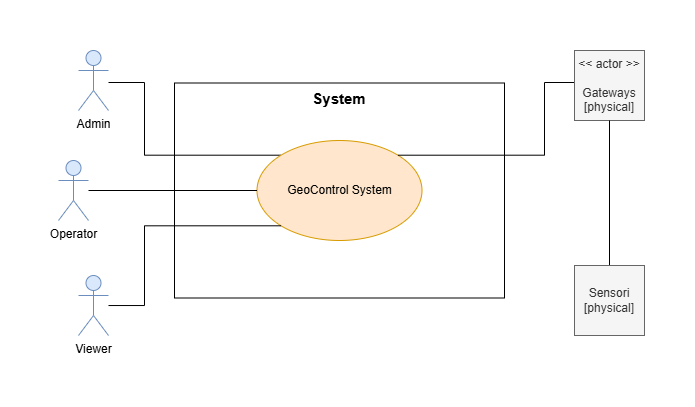

The diagram above was exported from draw.io. Its source (the exported page's mxGraphModel, read from the mxfile embedded in the PNG):
<mxGraphModel dx="938" dy="504" grid="1" gridSize="10" guides="1" tooltips="1" connect="1" arrows="1" fold="1" page="1" pageScale="1" pageWidth="827" pageHeight="1169" math="0" shadow="0">
  <root>
    <mxCell id="0" />
    <mxCell id="1" parent="0" />
    <mxCell id="9ygIsU8EHFat2RVDAEx8-3" value="&lt;b&gt;&lt;font style=&quot;font-size: 15px;&quot;&gt;System&lt;/font&gt;&lt;/b&gt;" style="rounded=0;whiteSpace=wrap;html=1;verticalAlign=top;" vertex="1" parent="1">
      <mxGeometry x="290" y="160.5" width="330" height="215" as="geometry" />
    </mxCell>
    <mxCell id="9ygIsU8EHFat2RVDAEx8-20" style="edgeStyle=orthogonalEdgeStyle;rounded=0;orthogonalLoop=1;jettySize=auto;html=1;entryX=0;entryY=0;entryDx=0;entryDy=0;endArrow=none;startFill=0;" edge="1" parent="1" source="9ygIsU8EHFat2RVDAEx8-1" target="9ygIsU8EHFat2RVDAEx8-5">
      <mxGeometry relative="1" as="geometry">
        <Array as="points">
          <mxPoint x="260" y="160" />
          <mxPoint x="260" y="233" />
        </Array>
      </mxGeometry>
    </mxCell>
    <mxCell id="9ygIsU8EHFat2RVDAEx8-1" value="Admin" style="shape=umlActor;verticalLabelPosition=bottom;verticalAlign=top;html=1;outlineConnect=0;fillColor=#dae8fc;strokeColor=#6c8ebf;" vertex="1" parent="1">
      <mxGeometry x="194" y="128" width="30" height="60" as="geometry" />
    </mxCell>
    <mxCell id="9ygIsU8EHFat2RVDAEx8-5" value="GeoControl System" style="ellipse;whiteSpace=wrap;html=1;fillColor=#ffe6cc;strokeColor=#d79b00;" vertex="1" parent="1">
      <mxGeometry x="372.5" y="218" width="165" height="100" as="geometry" />
    </mxCell>
    <mxCell id="9ygIsU8EHFat2RVDAEx8-19" style="edgeStyle=orthogonalEdgeStyle;rounded=0;orthogonalLoop=1;jettySize=auto;html=1;entryX=0;entryY=0.5;entryDx=0;entryDy=0;endArrow=none;startFill=0;" edge="1" parent="1" source="9ygIsU8EHFat2RVDAEx8-6" target="9ygIsU8EHFat2RVDAEx8-5">
      <mxGeometry relative="1" as="geometry" />
    </mxCell>
    <mxCell id="9ygIsU8EHFat2RVDAEx8-6" value="Operator" style="shape=umlActor;verticalLabelPosition=bottom;verticalAlign=top;html=1;outlineConnect=0;fillColor=#dae8fc;strokeColor=#6c8ebf;" vertex="1" parent="1">
      <mxGeometry x="174" y="238" width="30" height="60" as="geometry" />
    </mxCell>
    <mxCell id="9ygIsU8EHFat2RVDAEx8-18" style="edgeStyle=orthogonalEdgeStyle;rounded=0;orthogonalLoop=1;jettySize=auto;html=1;entryX=0;entryY=1;entryDx=0;entryDy=0;endArrow=none;startFill=0;" edge="1" parent="1" source="9ygIsU8EHFat2RVDAEx8-11" target="9ygIsU8EHFat2RVDAEx8-5">
      <mxGeometry relative="1" as="geometry">
        <Array as="points">
          <mxPoint x="260" y="383" />
          <mxPoint x="260" y="303" />
        </Array>
      </mxGeometry>
    </mxCell>
    <mxCell id="9ygIsU8EHFat2RVDAEx8-11" value="Viewer" style="shape=umlActor;verticalLabelPosition=bottom;verticalAlign=top;html=1;outlineConnect=0;fillColor=#dae8fc;strokeColor=#6c8ebf;" vertex="1" parent="1">
      <mxGeometry x="194" y="353" width="30" height="60" as="geometry" />
    </mxCell>
    <mxCell id="9ygIsU8EHFat2RVDAEx8-23" style="edgeStyle=orthogonalEdgeStyle;rounded=0;orthogonalLoop=1;jettySize=auto;html=1;entryX=1;entryY=0;entryDx=0;entryDy=0;endArrow=none;startFill=0;" edge="1" parent="1" source="9ygIsU8EHFat2RVDAEx8-13" target="9ygIsU8EHFat2RVDAEx8-5">
      <mxGeometry relative="1" as="geometry">
        <Array as="points">
          <mxPoint x="660" y="160" />
          <mxPoint x="660" y="233" />
        </Array>
      </mxGeometry>
    </mxCell>
    <mxCell id="9ygIsU8EHFat2RVDAEx8-13" value="&amp;lt;&amp;lt; actor &amp;gt;&amp;gt;&lt;br&gt;&lt;br&gt;&lt;div&gt;Gateways&lt;br&gt;[physical]&lt;/div&gt;" style="whiteSpace=wrap;html=1;aspect=fixed;fillColor=#f5f5f5;fontColor=#333333;strokeColor=#666666;" vertex="1" parent="1">
      <mxGeometry x="690" y="128" width="70" height="70" as="geometry" />
    </mxCell>
    <mxCell id="9ygIsU8EHFat2RVDAEx8-25" style="edgeStyle=orthogonalEdgeStyle;rounded=0;orthogonalLoop=1;jettySize=auto;html=1;entryX=0.5;entryY=1;entryDx=0;entryDy=0;endArrow=none;startFill=0;" edge="1" parent="1" source="9ygIsU8EHFat2RVDAEx8-21" target="9ygIsU8EHFat2RVDAEx8-13">
      <mxGeometry relative="1" as="geometry" />
    </mxCell>
    <mxCell id="9ygIsU8EHFat2RVDAEx8-21" value="&lt;div&gt;Sensori&lt;div&gt;[physical]&lt;/div&gt;&lt;/div&gt;" style="whiteSpace=wrap;html=1;aspect=fixed;fillColor=#f5f5f5;fontColor=#333333;strokeColor=#666666;" vertex="1" parent="1">
      <mxGeometry x="690" y="343" width="70" height="70" as="geometry" />
    </mxCell>
  </root>
</mxGraphModel>